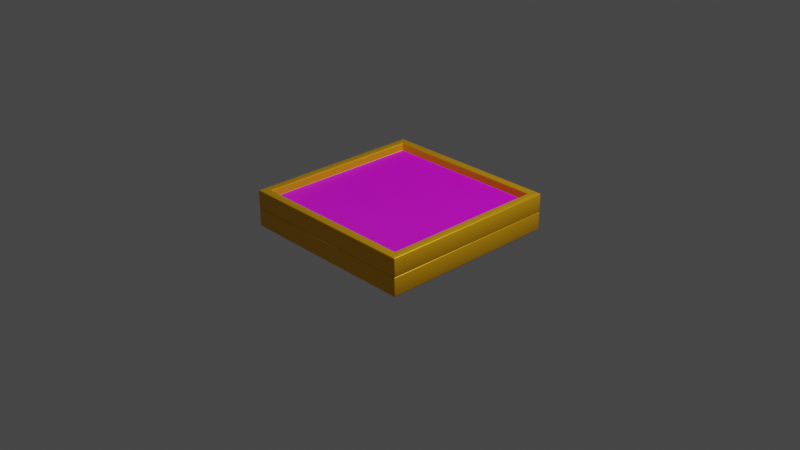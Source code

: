 # Source: sproing_platform.blend  (saved by Blender 2.83.19; exported with 4.5.12 LTS)
import bpy
from mathutils import Matrix  # noqa: F401  (used for matrix-valued properties, if any)

bpy.ops.wm.read_factory_settings(use_empty=True)
scene = bpy.context.scene
scene.name = 'Scene'

# ---- collections
col_collection = bpy.data.collections.new('Collection'); scene.collection.children.link(col_collection)

# ---- images (referenced by path relative to the original .blend; pixels are not part of the script)
import os
ASSET_DIR = os.environ.get("B2B_ASSET_DIR", "")  # directory of the original .blend (textures are referenced by path, not embedded)
HERE = os.path.dirname(os.path.abspath(__file__))  # packed textures are extracted next to this script under _unpacked/

def load_image(name, relpath, width, height, colorspace="sRGB"):
    """Load a texture the original file referenced (path relative to the .blend, or extracted next to this script)."""
    p = next((c for c in (os.path.join(HERE, relpath), os.path.join(ASSET_DIR, relpath)) if relpath and os.path.exists(c)), "")
    if p:
        img = bpy.data.images.load(p, check_existing=True)
        img.name = name
    else:  # same state as the original file: an image datablock whose file is absent (Cycles renders it pink)
        img = bpy.data.images.new(name, width, height)
        img.source = "FILE"
        img.filepath = "//" + (relpath or name)
    img.colorspace_settings.name = colorspace
    return img
img_diamondplate_color_jpg = load_image('DiamondPlate_Color.jpg', 'DiamondPlate_Color.jpg', 1024, 1024, 'sRGB')

# ---- materials (node trees are filled in below, after node groups)
mat_yellow_metal = bpy.data.materials.new('yellow_metal')
mat_yellow_metal.use_transparent_shadow = False
mat_metal_x = bpy.data.materials.new('metal_x')
mat_metal_x.use_transparent_shadow = False
mat_spring_material = bpy.data.materials.new('spring_material')
mat_spring_material.use_transparent_shadow = False

# ---- material node trees
mat_yellow_metal.use_nodes = True; mat_yellow_metal.node_tree.nodes.clear()
_N = mat_yellow_metal.node_tree.nodes; _L = mat_yellow_metal.node_tree.links
n0 = _N.new('ShaderNodeBsdfPrincipled'); n0.name = 'Principled BSDF'; n0.location = (10, 300)
n0.distribution = 'GGX'
n0.subsurface_method = 'BURLEY'
n0.inputs[0].default_value = (1.0, 0.489, 0.00454, 1.0)
n0.inputs[1].default_value = 0.4864
n0.inputs[3].default_value = 1.45
n0.inputs[27].default_value = (0.0, 0.0, 0.0, 1.0)
n0.inputs[28].default_value = 1.0
n1 = _N.new('ShaderNodeOutputMaterial'); n1.name = 'Material Output'; n1.location = (300, 300)
_L.new(n0.outputs[0], n1.inputs[0])
n1.is_active_output = True
mat_metal_x.use_nodes = True; mat_metal_x.node_tree.nodes.clear()
_N = mat_metal_x.node_tree.nodes; _L = mat_metal_x.node_tree.links
n0 = _N.new('ShaderNodeOutputMaterial'); n0.name = 'Material Output'; n0.location = (300, 300)
n1 = _N.new('ShaderNodeBsdfPrincipled'); n1.name = 'Principled BSDF'; n1.location = (10, 300)
n1.distribution = 'GGX'
n1.subsurface_method = 'BURLEY'
n1.inputs[3].default_value = 1.45
n1.inputs[27].default_value = (0.0, 0.0, 0.0, 1.0)
n1.inputs[28].default_value = 1.0
n2 = _N.new('ShaderNodeMapping'); n2.name = 'Mapping'; n2.location = (-594, 238)
n2.width = 240
n3 = _N.new('ShaderNodeTexCoord'); n3.name = 'Texture Coordinate'; n3.location = (-794, 221)
n4 = _N.new('ShaderNodeTexImage'); n4.name = 'Image Texture'; n4.location = (-294, 209)
n4.image = img_diamondplate_color_jpg
_L.new(n1.outputs[0], n0.inputs[0])
_L.new(n4.outputs[0], n1.inputs[0])
_L.new(n2.outputs[0], n4.inputs[0])
_L.new(n3.outputs[2], n2.inputs[0])
n0.is_active_output = True
mat_spring_material.use_nodes = True; mat_spring_material.node_tree.nodes.clear()
_N = mat_spring_material.node_tree.nodes; _L = mat_spring_material.node_tree.links
n0 = _N.new('ShaderNodeBsdfPrincipled'); n0.name = 'Principled BSDF'; n0.location = (10, 300)
n0.distribution = 'GGX'
n0.subsurface_method = 'BURLEY'
n0.inputs[1].default_value = 0.8136
n0.inputs[3].default_value = 1.45
n0.inputs[27].default_value = (0.0, 0.0, 0.0, 1.0)
n0.inputs[28].default_value = 1.0
n1 = _N.new('ShaderNodeOutputMaterial'); n1.name = 'Material Output'; n1.location = (300, 300)
_L.new(n0.outputs[0], n1.inputs[0])
n1.is_active_output = True

# ---- world
world_world = bpy.data.worlds.new('World'); scene.world = world_world
world_world.use_nodes = True; world_world.node_tree.nodes.clear()
_N = world_world.node_tree.nodes; _L = world_world.node_tree.links
n0 = _N.new('ShaderNodeOutputWorld'); n0.name = 'World Output'; n0.location = (300, 300)
n1 = _N.new('ShaderNodeBackground'); n1.name = 'Background'; n1.location = (10, 300)
n1.inputs[0].default_value = (0.05088, 0.05088, 0.05088, 1.0)
_L.new(n1.outputs[0], n0.inputs[0])
n0.is_active_output = True
world_world.color = (0.05088, 0.05088, 0.05088)
world_world.use_sun_shadow = False
world_world.sun_shadow_jitter_overblur = 0.0

# ---- cameras
cam_camera = bpy.data.cameras.new('Camera')
cam_camera.clip_end = 100.0
cam_camera.ortho_scale = 7.314

# ---- lights
light_light = bpy.data.lights.new('Light', 'POINT')
light_light.transmission_factor = 0.0
light_light.energy = 1000.0
light_light.shadow_soft_size = 0.1
light_light.shadow_maximum_resolution = 0.006
light_light.use_absolute_resolution = True

# ---- meshes
me_cube_001 = bpy.data.meshes.new('Cube.001')
me_cube_001.from_pydata([(-1.0, -1.0, 0.1), (-0.9057, -0.9057, 0.3), (-1.0, 1.0, 0.1), (-0.9057, 0.9057, 0.3), (1.0, -1.0, 0.1), (0.9057, -0.9057, 0.3), (1.0, 1.0, 0.1), (0.9057, 0.9057, 0.3), (-1.0, -1.0, 0.3), (-1.0, 1.0, 0.3), (1.0, 1.0, 0.3), (1.0, -1.0, 0.3), (-0.9057, -0.9057, 0.2138), (-0.9057, 0.9057, 0.2138), (0.9057, 0.9057, 0.2138), (0.9057, -0.9057, 0.2138)], [], [(0, 8, 9, 2), (2, 9, 10, 6), (6, 10, 11, 4), (4, 11, 8, 0), (2, 6, 4, 0), (5, 7, 14, 15), (1, 3, 9, 8), (3, 7, 10, 9), (7, 5, 11, 10), (5, 1, 8, 11), (14, 13, 12, 15), (3, 1, 12, 13), (1, 5, 15, 12), (7, 3, 13, 14)])
me_cube_001.polygons.foreach_set('use_smooth', [True] * 14)
me_cube_001.polygons.foreach_set('material_index', [0, 0, 0, 0, 0, 0, 0, 0, 0, 0, 1, 0, 0, 0])
_uv = me_cube_001.uv_layers.new(name='UVMap')
_uv.uv.foreach_set('vector', [0.9653, 0.3442, 0.9251, 0.3442, 0.9251, 0.0, 0.9653, 0.0, 0.9251, 0.6883, 0.8849, 0.6883, 0.8849, 0.3442, 0.9251, 0.3442, 0.8447, 0.3442, 0.8044, 0.3442, 0.8044, 2.051e-08, 0.8447, 0.0, 0.8447, 0.3442, 0.8849, 0.3442, 0.8849, 0.6883, 0.8447, 0.6883, 5.994e-08, 0.3442, 0.0, 5.128e-08, 0.4022, 0.0, 0.4022, 0.3442, 0.9827, 0.3117, 0.9827, 0.0, 1.0, 0.0, 1.0, 0.3117, 0.4212, 0.3279, 0.7855, 0.3279, 0.8044, 0.3442, 0.4022, 0.3442, 0.7855, 0.3279, 0.7855, 0.01623, 0.8044, 0.0, 0.8044, 0.3442, 0.7855, 0.01623, 0.4212, 0.01623, 0.4022, 5.128e-08, 0.8044, 0.0, 0.4212, 0.01623, 0.4212, 0.3279, 0.4022, 0.3442, 0.4022, 5.128e-08, 1.0, 1.0, 0.0, 1.0, 0.0, 0.0, 1.0, 0.0, 1.0, 0.3117, 1.0, 0.6234, 0.9827, 0.6234, 0.9827, 0.3117, 0.9653, 0.3117, 0.9653, 0.0, 0.9827, 0.0, 0.9827, 0.3117, 0.9827, 0.3117, 0.9827, 0.6234, 0.9653, 0.6234, 0.9653, 0.3117])
me_cube_001.materials.append(mat_yellow_metal)
me_cube_001.materials.append(mat_metal_x)
me_cube_001.use_remesh_fix_poles = True
me_cube_001.use_remesh_preserve_attributes = False
me_cube_001.use_mirror_vertex_groups = False
me_cube_001.update()
me_cube_002 = bpy.data.meshes.new('Cube.002')
me_cube_002.from_pydata([(-1.0, -1.0, -0.1), (-1.0, -1.0, 0.1), (-1.0, 1.0, -0.1), (-1.0, 1.0, 0.1), (1.0, -1.0, -0.1), (1.0, -1.0, 0.1), (1.0, 1.0, -0.1), (1.0, 1.0, 0.1)], [], [(0, 1, 3, 2), (2, 3, 7, 6), (6, 7, 5, 4), (4, 5, 1, 0), (2, 6, 4, 0), (7, 3, 1, 5)])
me_cube_002.polygons.foreach_set('use_smooth', [True] * 6)
_uv = me_cube_002.uv_layers.new(name='UVMap')
_uv.uv.foreach_set('vector', [0.9653, 0.6883, 0.9251, 0.6883, 0.9251, 0.3442, 0.9653, 0.3442, 0.9251, 0.3442, 0.8849, 0.3442, 0.8849, 2.051e-08, 0.9251, 0.0, 0.8849, 0.3442, 0.8447, 0.3442, 0.8447, 0.0, 0.8849, 2.051e-08, 0.8044, 0.3442, 0.8447, 0.3442, 0.8447, 0.6883, 0.8044, 0.6883, 0.4022, 0.6883, 0.4022, 0.3442, 0.8044, 0.3442, 0.8044, 0.6883, 0.4022, 0.3442, 0.4022, 0.6883, 5.994e-08, 0.6883, 0.0, 0.3442])
me_cube_002.materials.append(mat_yellow_metal)
me_cube_002.materials.append(mat_metal_x)
me_cube_002.use_remesh_fix_poles = True
me_cube_002.use_remesh_preserve_attributes = False
me_cube_002.use_mirror_vertex_groups = False
me_cube_002.update()

# ---- curves / text
cu_beziercircle_001 = bpy.data.curves.new('BezierCircle.001', 'CURVE')
cu_beziercircle_001.dimensions = '3D'
_sp = cu_beziercircle_001.splines.new('BEZIER'); _sp.bezier_points.add(3)
_sp.bezier_points.foreach_set('co', [0.5596, 0.0, 0.0, 0.6068, 0.0, 0.04719, 0.654, 0.0, 0.0, 0.6068, 0.0, -0.04719])
_sp.bezier_points.foreach_set('handle_left', [0.5596, 0.0, -0.02605, 0.5807, 0.0, 0.04719, 0.654, 0.0, 0.02605, 0.6328, 0.0, -0.04719])
_sp.bezier_points.foreach_set('handle_right', [0.5596, 0.0, 0.02605, 0.6328, 0.0, 0.04719, 0.654, 0.0, -0.02605, 0.5807, 0.0, -0.04719])
for _p, _l, _r in zip(_sp.bezier_points, ['AUTO', 'AUTO', 'AUTO', 'AUTO'], ['AUTO', 'AUTO', 'AUTO', 'AUTO']): _p.handle_left_type = _l; _p.handle_right_type = _r
_sp.order_u = 0
_sp.order_v = 0
_sp.use_cyclic_u = True
cu_beziercircle_001.materials.append(mat_spring_material)
cu_beziercircle_001.use_path = True
cu_beziercircle_001.use_path_clamp = True
cu_beziercircle_001.fill_mode = 'FULL'

# ---- objects
ob_light = bpy.data.objects.new('Light', light_light)
ob_camera = bpy.data.objects.new('Camera', cam_camera)
ob_sproing_platform_top = bpy.data.objects.new('sproing_platform.top', me_cube_001)
ob_sproing = bpy.data.objects.new('sproing', cu_beziercircle_001)
ob_sproing_platform_bottom = bpy.data.objects.new('sproing_platform.bottom', me_cube_002)

# ---- transforms, parenting, visibility, modifiers, constraints
ob_light.location = (4.076, 1.005, 5.904)
ob_light.rotation_euler = (0.6503, 0.05522, 1.866)
ob_light.lock_rotations_4d = False
ob_light.empty_display_type = 'ARROWS'
ob_light.color = (0.0, 0.0, 0.0, 0.0)
ob_light.lineart.crease_threshold = 0.0
ob_camera.location = (7.359, -6.926, 4.958)
ob_camera.rotation_euler = (1.109, 0.0, 0.8149)
ob_camera.lock_rotations_4d = False
ob_camera.empty_display_type = 'ARROWS'
ob_camera.color = (0.0, 0.0, 0.0, 0.0)
ob_camera.display_type = 'WIRE'
ob_camera.lineart.crease_threshold = 0.0
ob_sproing_platform_top.location = (0.0, 0.0, 0.0)
ob_sproing_platform_top.lineart.crease_threshold = 0.0
_m = ob_sproing_platform_top.modifiers.new('Bevel', 'BEVEL')
_m.width = 0.01
_m.width_pct = 0.01
_m.segments = 2
_m.limit_method = 'NONE'
ob_sproing.location = (0.0, 0.0, 0.0489)
ob_sproing.lineart.crease_threshold = 0.0
_m = ob_sproing.modifiers.new('Screw', 'SCREW')
_m.render_steps = 8
_m.iterations = 4
ob_sproing_platform_bottom.location = (0.0, 0.0, 0.0)
ob_sproing_platform_bottom.lineart.crease_threshold = 0.0
_m = ob_sproing_platform_bottom.modifiers.new('Bevel', 'BEVEL')
_m.width = 0.01
_m.width_pct = 0.01
_m.segments = 2
_m.limit_method = 'NONE'

# ---- collection membership
col_collection.objects.link(ob_light)
col_collection.objects.link(ob_camera)
col_collection.objects.link(ob_sproing_platform_top)
col_collection.objects.link(ob_sproing)
col_collection.objects.link(ob_sproing_platform_bottom)

# ---- scene / render settings (as saved in the file)
scene.camera = ob_camera
scene.frame_start = 1; scene.frame_end = 30; scene.frame_set(1)
scene.render.engine = 'BLENDER_EEVEE_NEXT'
scene.cycles.use_denoising = False
scene.cycles.samples = 128
scene.cycles.sampling_pattern = 'TABULATED_SOBOL'
scene.cycles.use_adaptive_sampling = False
scene.cycles.use_light_tree = False
scene.view_settings.view_transform = 'Filmic'
bpy.context.view_layer.update()
